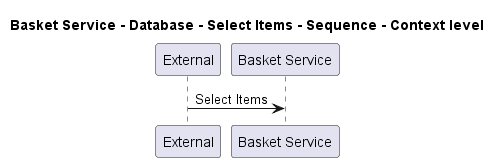

The diagram above was rendered by PlantUML. Its source (embedded in the PNG):
@startuml
!pragma layout smetana

title Basket Service - Database - Select Items - Sequence - Context level

participant "External" as C4InterFlow.SoftwareSystems.ExternalSystem
participant "Basket Service" as ECommercePlatform.SoftwareSystems.BasketService

C4InterFlow.SoftwareSystems.ExternalSystem -> ECommercePlatform.SoftwareSystems.BasketService : Select Items


@enduml